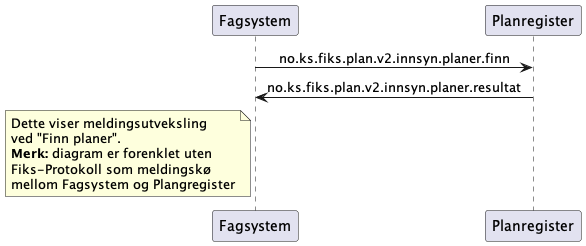

The diagram above was rendered by PlantUML. Its source (embedded in the PNG):
@startuml
skinparam sequenceMessageAlign center 

participant Fagsystem as "Fagsystem"
participant Plangregister as "Planregister"

Fagsystem -> Plangregister : no.ks.fiks.plan.v2.innsyn.planer.finn
Fagsystem <- Plangregister : no.ks.fiks.plan.v2.innsyn.planer.resultat


note left of Fagsystem
Dette viser meldingsutveksling
ved "Finn planer".
**Merk:** diagram er forenklet uten
Fiks-Protokoll som meldingskø
mellom Fagsystem og Plangregister
end note

@enduml